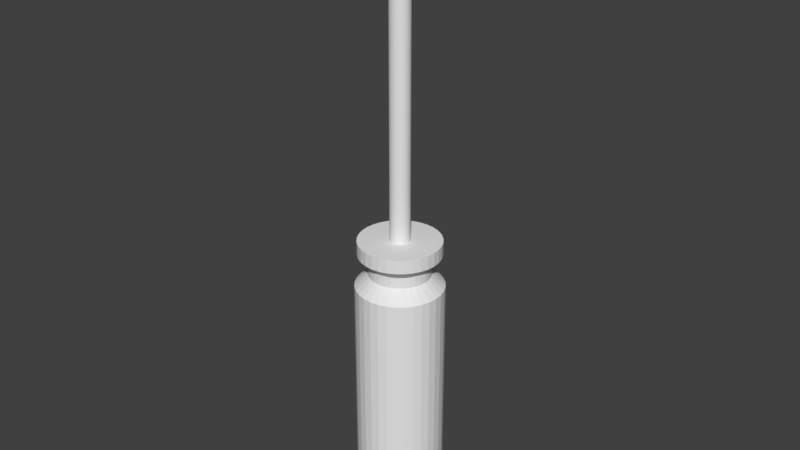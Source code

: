 # Source: screwdriver.blend  (saved by Blender 2.79.0; exported with 4.5.12 LTS)
import bpy
from mathutils import Matrix  # noqa: F401  (used for matrix-valued properties, if any)

bpy.ops.wm.read_factory_settings(use_empty=True)
scene = bpy.context.scene
scene.name = 'Scene'

# ---- collections
col_collection_1 = bpy.data.collections.new('Collection 1'); scene.collection.children.link(col_collection_1)

# ---- world
world_world = bpy.data.worlds.new('World'); scene.world = world_world
world_world.color = (0.05088, 0.05088, 0.05088)
world_world.use_sun_shadow = False
world_world.sun_shadow_jitter_overblur = 0.0
world_world.cycles.sampling_method = 'MANUAL'

# ---- meshes
me_circle = bpy.data.meshes.new('Circle')
me_circle.from_pydata([(0.0, 1.0, -0.0003836), (-0.1951, 0.9808, -0.0004952), (-0.3827, 0.9239, -0.0004429), (-0.5556, 0.8315, -0.0003836), (-0.7071, 0.7071, -0.0004429), (-0.8315, 0.5556, -0.0003132), (-0.9239, 0.3827, -0.0003132), (-0.9808, 0.1951, -0.0002214), (-1.0, 7.55e-08, 0.0), (-0.9808, -0.1951, 0.0), (-0.9239, -0.3827, 0.0), (-0.8315, -0.5556, 0.0), (-0.7071, -0.7071, 0.0), (-0.5556, -0.8315, 0.0), (-0.3827, -0.9239, 0.0), (-0.1951, -0.9808, 0.0), (3.258e-07, -1.0, 0.0), (0.1951, -0.9808, 0.0), (0.3827, -0.9239, 0.0), (0.5556, -0.8315, 0.0), (0.7071, -0.7071, 0.0), (0.8315, -0.5556, 0.0), (0.9239, -0.3827, 0.0), (0.9808, -0.1951, 0.0), (1.0, 9.656e-07, 0.0), (0.9808, 0.1951, 0.0), (0.9239, 0.3827, 0.0), (0.8315, 0.5556, 0.0), (0.7071, 0.7071, 0.0), (0.5556, 0.8315, -0.0003132), (0.3827, 0.9239, -0.0003132), (0.1951, 0.9808, -0.0003836), (0.0, 1.0, 5.043), (-0.1951, 0.9808, 5.043), (-0.3827, 0.9239, 5.043), (-0.5556, 0.8315, 5.043), (-0.7071, 0.7071, 5.043), (-0.8315, 0.5556, 5.043), (-0.9239, 0.3827, 5.043), (-0.9808, 0.1951, 5.043), (-1.0, 7.55e-08, 5.043), (-0.9808, -0.1951, 5.043), (-0.9239, -0.3827, 5.043), (-0.8315, -0.5556, 5.043), (-0.7071, -0.7071, 5.043), (-0.5556, -0.8315, 5.043), (-0.3827, -0.9239, 5.043), (-0.1951, -0.9808, 5.043), (3.258e-07, -1.0, 5.043), (0.1951, -0.9808, 5.043), (0.3827, -0.9239, 5.043), (0.5556, -0.8315, 5.043), (0.7071, -0.7071, 5.043), (0.8315, -0.5556, 5.043), (0.9239, -0.3827, 5.043), (0.9808, -0.1951, 5.043), (1.0, 9.656e-07, 5.043), (0.9808, 0.1951, 5.043), (0.9239, 0.3827, 5.043), (0.8315, 0.5556, 5.043), (0.7071, 0.7071, 5.043), (0.5556, 0.8315, 5.043), (0.3827, 0.9239, 5.043), (0.1951, 0.9808, 5.043), (-3.584e-08, 0.6982, 5.327), (-0.1362, 0.6848, 5.327), (-0.2672, 0.645, 5.327), (-0.3879, 0.5805, 5.327), (-0.4937, 0.4937, 5.327), (-0.5805, 0.3879, 5.327), (-0.645, 0.2672, 5.327), (-0.6848, 0.1362, 5.327), (-0.6982, 1.387e-07, 5.327), (-0.6848, -0.1362, 5.327), (-0.645, -0.2672, 5.327), (-0.5805, -0.3879, 5.327), (-0.4937, -0.4937, 5.327), (-0.3879, -0.5805, 5.327), (-0.2672, -0.645, 5.327), (-0.1362, -0.6848, 5.327), (1.917e-07, -0.6982, 5.327), (0.1362, -0.6848, 5.327), (0.2672, -0.645, 5.327), (0.3879, -0.5805, 5.327), (0.4937, -0.4937, 5.327), (0.5805, -0.3879, 5.327), (0.645, -0.2672, 5.327), (0.6848, -0.1362, 5.327), (0.6982, 7.602e-07, 5.327), (0.6848, 0.1362, 5.327), (0.645, 0.2672, 5.327), (0.5805, 0.3879, 5.327), (0.4937, 0.4937, 5.327), (0.3879, 0.5805, 5.327), (0.2672, 0.645, 5.327), (0.1362, 0.6848, 5.327), (-3.584e-08, 0.6982, 5.585), (-0.1362, 0.6848, 5.585), (-0.2672, 0.645, 5.585), (-0.3879, 0.5805, 5.585), (-0.4937, 0.4937, 5.585), (-0.5805, 0.3879, 5.585), (-0.645, 0.2672, 5.585), (-0.6848, 0.1362, 5.585), (-0.6982, 1.387e-07, 5.585), (-0.6848, -0.1362, 5.585), (-0.645, -0.2672, 5.585), (-0.5805, -0.3879, 5.585), (-0.4937, -0.4937, 5.585), (-0.3879, -0.5805, 5.585), (-0.2672, -0.645, 5.585), (-0.1362, -0.6848, 5.585), (1.917e-07, -0.6982, 5.585), (0.1362, -0.6848, 5.585), (0.2672, -0.645, 5.585), (0.3879, -0.5805, 5.585), (0.4937, -0.4937, 5.585), (0.5805, -0.3879, 5.585), (0.645, -0.2672, 5.585), (0.6848, -0.1362, 5.585), (0.6982, 7.602e-07, 5.585), (0.6848, 0.1362, 5.585), (0.645, 0.2672, 5.585), (0.5805, 0.3879, 5.585), (0.4937, 0.4937, 5.585), (0.3879, 0.5805, 5.585), (0.2672, 0.645, 5.585), (0.1362, 0.6848, 5.585), (-1.056e-08, 0.9351, 5.811), (-0.1824, 0.9171, 5.811), (-0.3578, 0.8639, 5.811), (-0.5195, 0.7775, 5.811), (-0.6612, 0.6612, 5.811), (-0.7775, 0.5195, 5.811), (-0.8639, 0.3578, 5.811), (-0.9171, 0.1824, 5.811), (-0.9351, 8.025e-08, 5.811), (-0.9171, -0.1824, 5.811), (-0.8639, -0.3578, 5.811), (-0.7775, -0.5195, 5.811), (-0.6612, -0.6612, 5.811), (-0.5195, -0.7775, 5.811), (-0.3578, -0.8639, 5.811), (-0.1824, -0.9171, 5.811), (2.941e-07, -0.9351, 5.811), (0.1824, -0.9171, 5.811), (0.3578, -0.8639, 5.811), (0.5195, -0.7775, 5.811), (0.6612, -0.6612, 5.811), (0.7775, -0.5195, 5.811), (0.8639, -0.3578, 5.811), (0.9171, -0.1824, 5.811), (0.9351, 9.125e-07, 5.811), (0.9171, 0.1824, 5.811), (0.8639, 0.3578, 5.811), (0.7775, 0.5195, 5.811), (0.6612, 0.6612, 5.811), (0.5195, 0.7775, 5.811), (0.3578, 0.8639, 5.811), (0.1824, 0.9171, 5.811), (-1.056e-08, 0.9351, 6.131), (-0.1824, 0.9171, 6.131), (-0.3578, 0.8639, 6.131), (-0.5195, 0.7775, 6.131), (-0.6612, 0.6612, 6.131), (-0.7775, 0.5195, 6.131), (-0.8639, 0.3578, 6.131), (-0.9171, 0.1824, 6.131), (-0.9351, 8.025e-08, 6.131), (-0.9171, -0.1824, 6.131), (-0.8639, -0.3578, 6.131), (-0.7775, -0.5195, 6.131), (-0.6612, -0.6612, 6.131), (-0.5195, -0.7775, 6.131), (-0.3578, -0.8639, 6.131), (-0.1824, -0.9171, 6.131), (2.941e-07, -0.9351, 6.131), (0.1824, -0.9171, 6.131), (0.3578, -0.8639, 6.131), (0.5195, -0.7775, 6.131), (0.6612, -0.6612, 6.131), (0.7775, -0.5195, 6.131), (0.8639, -0.3578, 6.131), (0.9171, -0.1824, 6.131), (0.9351, 9.125e-07, 6.131), (0.9171, 0.1824, 6.131), (0.8639, 0.3578, 6.131), (0.7775, 0.5195, 6.131), (0.6612, 0.6612, 6.131), (0.5195, 0.7775, 6.131), (0.3578, 0.8639, 6.131), (0.1824, 0.9171, 6.131), (-8.99e-08, 0.2263, 6.139), (-0.04416, 0.222, 6.139), (-0.08662, 0.2091, 6.139), (-0.1257, 0.1882, 6.139), (-0.16, 0.16, 6.139), (-0.1882, 0.1257, 6.139), (-0.2091, 0.08662, 6.139), (-0.222, 0.04416, 6.139), (-0.2263, 2.249e-07, 6.139), (-0.222, -0.04416, 6.139), (-0.2091, -0.08662, 6.139), (-0.1882, -0.1257, 6.139), (-0.16, -0.16, 6.139), (-0.1257, -0.1882, 6.139), (-0.08662, -0.2091, 6.139), (-0.04416, -0.222, 6.139), (-1.615e-08, -0.2263, 6.139), (0.04416, -0.222, 6.139), (0.08662, -0.2091, 6.139), (0.1257, -0.1882, 6.139), (0.16, -0.16, 6.139), (0.1882, -0.1257, 6.139), (0.2091, -0.08662, 6.139), (0.222, -0.04416, 6.139), (0.2263, 4.264e-07, 6.139), (0.222, 0.04416, 6.139), (0.2091, 0.08662, 6.139), (0.1882, 0.1257, 6.139), (0.16, 0.16, 6.139), (0.1257, 0.1882, 6.139), (0.08662, 0.2091, 6.139), (0.04416, 0.222, 6.139), (-2.265e-07, 0.2298, 12.0), (-0.1244, 0.1862, 12.0), (-0.1584, 0.1584, 12.0), (-0.1862, 0.1244, 12.0), (-0.2298, 2.206e-07, 12.0), (-0.1862, -0.1244, 12.0), (-0.1584, -0.1584, 12.0), (-0.1244, -0.1862, 12.0), (-1.025e-08, -0.2298, 12.0), (0.1244, -0.1862, 12.0), (0.1584, -0.1584, 12.0), (0.1862, -0.1244, 12.0), (0.2298, 4.282e-07, 12.0), (0.1862, 0.1244, 12.0), (0.1584, 0.1584, 12.0), (0.1244, 0.1862, 12.0), (-0.1386, 0.3346, 12.42), (-0.2012, 0.3011, 12.42), (-0.2561, 0.2561, 12.42), (-0.3011, 0.2012, 12.42), (-0.3346, 0.1386, 12.42), (-0.3346, -0.1386, 12.42), (-0.3011, -0.2012, 12.42), (-0.2561, -0.2561, 12.42), (-0.2012, -0.3011, 12.42), (-0.1386, -0.3346, 12.42), (0.1386, -0.3346, 12.42), (0.2012, -0.3011, 12.42), (0.2561, -0.2561, 12.42), (0.3011, -0.2012, 12.42), (0.3346, -0.1386, 12.42), (0.3346, 0.1386, 12.42), (0.3011, 0.2012, 12.42), (0.2561, 0.2561, 12.42), (0.2012, 0.3011, 12.42), (0.1386, 0.3346, 12.42), (-1.048e-07, 2.639e-07, 13.62), (-9.799e-08, 2.706e-07, 12.42), (0.1257, 0.1882, 11.85), (0.08662, 0.2091, 11.85), (-0.08662, -0.2091, 11.85), (-0.04416, -0.222, 11.85), (-0.1882, 0.1257, 11.85), (-0.2091, 0.08662, 11.85), (0.222, -0.04416, 11.85), (0.2263, 4.264e-07, 11.85), (-0.2263, 2.249e-07, 11.85), (-0.222, -0.04416, 11.85), (-0.2091, -0.08662, 11.85), (0.1882, 0.1257, 11.85), (0.16, 0.16, 11.85), (0.08662, -0.2091, 11.85), (0.1257, -0.1882, 11.85), (-0.1257, 0.1882, 11.85), (-0.16, 0.16, 11.85), (-0.16, -0.16, 11.85), (-0.1257, -0.1882, 11.85), (0.04416, 0.222, 11.85), (-8.99e-08, 0.2263, 11.85), (0.2091, -0.08662, 11.85), (-1.615e-08, -0.2263, 11.85), (0.04416, -0.222, 11.85), (-0.222, 0.04416, 11.85), (0.2091, 0.08662, 11.85), (0.16, -0.16, 11.85), (0.1882, -0.1257, 11.85), (-0.1882, -0.1257, 11.85), (-0.08662, 0.2091, 11.85), (0.222, 0.04416, 11.85), (-0.04416, 0.222, 11.85), (-9.761e-09, 0.9212, -0.2495), (-0.1797, 0.9035, -0.2495), (-0.3525, 0.8511, -0.2495), (-0.5118, 0.766, -0.2495), (-0.6514, 0.6514, -0.2495), (-0.766, 0.5118, -0.2495), (-0.8511, 0.3525, -0.2495), (-0.9035, 0.1797, -0.2495), (-0.9212, 9.194e-08, -0.2495), (-0.9035, -0.1797, -0.2495), (-0.8511, -0.3525, -0.2495), (-0.766, -0.5118, -0.2495), (-0.6514, -0.6514, -0.2495), (-0.5118, -0.766, -0.2495), (-0.3525, -0.8511, -0.2495), (-0.1797, -0.9035, -0.2495), (2.904e-07, -0.9212, -0.2495), (0.1797, -0.9035, -0.2495), (0.3525, -0.8511, -0.2495), (0.5118, -0.766, -0.2495), (0.6514, -0.6514, -0.2495), (0.766, -0.5118, -0.2495), (0.8511, -0.3525, -0.2495), (0.9035, -0.1797, -0.2495), (0.9212, 9.119e-07, -0.2495), (0.9035, 0.1797, -0.2495), (0.8511, 0.3525, -0.2495), (0.766, 0.5118, -0.2495), (0.6514, 0.6514, -0.2495), (0.5118, 0.766, -0.2495), (0.3525, 0.8511, -0.2495), (0.1797, 0.9035, -0.2495), (-1.782e-08, 0.8252, -0.3623), (-0.161, 0.8093, -0.3623), (-0.3158, 0.7623, -0.3623), (-0.4584, 0.6861, -0.3623), (-0.5835, 0.5835, -0.3623), (-0.6861, 0.4584, -0.3623), (-0.7623, 0.3158, -0.3623), (-0.8093, 0.161, -0.3623), (-0.8252, 1.163e-07, -0.3623), (-0.8093, -0.161, -0.3623), (-0.7623, -0.3158, -0.3623), (-0.6861, -0.4584, -0.3623), (-0.5835, -0.5835, -0.3623), (-0.4584, -0.6861, -0.3623), (-0.3158, -0.7623, -0.3623), (-0.161, -0.8093, -0.3623), (2.51e-07, -0.8252, -0.3623), (0.161, -0.8093, -0.3623), (0.3158, -0.7623, -0.3623), (0.4584, -0.6861, -0.3623), (0.5835, -0.5835, -0.3623), (0.6861, -0.4584, -0.3623), (0.7623, -0.3158, -0.3623), (0.8093, -0.161, -0.3623), (0.8252, 8.508e-07, -0.3623), (0.8093, 0.161, -0.3623), (0.7623, 0.3158, -0.3623), (0.6861, 0.4584, -0.3623), (0.5835, 0.5835, -0.3623), (0.4584, 0.6861, -0.3623), (0.3158, 0.7623, -0.3623), (0.161, 0.8093, -0.3623), (-2.488e-08, 0.7035, -0.4558), (-0.1372, 0.6899, -0.4558), (-0.2692, 0.6499, -0.4558), (-0.3908, 0.5849, -0.4558), (-0.4974, 0.4974, -0.4558), (-0.5849, 0.3908, -0.4558), (-0.6499, 0.2692, -0.4558), (-0.6899, 0.1372, -0.4558), (-0.7035, 1.423e-07, -0.4558), (-0.6899, -0.1372, -0.4558), (-0.6499, -0.2692, -0.4558), (-0.5849, -0.3908, -0.4558), (-0.4974, -0.4974, -0.4558), (-0.3908, -0.5849, -0.4558), (-0.2692, -0.6499, -0.4558), (-0.1372, -0.6899, -0.4558), (2.043e-07, -0.7035, -0.4558), (0.1372, -0.6899, -0.4558), (0.2692, -0.6499, -0.4558), (0.3908, -0.5849, -0.4558), (0.4974, -0.4974, -0.4558), (0.5849, -0.3908, -0.4558), (0.6499, -0.2692, -0.4558), (0.6899, -0.1372, -0.4558), (0.7035, 7.685e-07, -0.4558), (0.6899, 0.1372, -0.4558), (0.6499, 0.2692, -0.4558), (0.5849, 0.3908, -0.4558), (0.4974, 0.4974, -0.4558), (0.3908, 0.5849, -0.4558), (0.2692, 0.6499, -0.4558), (0.1372, 0.6899, -0.4558), (-3.701e-08, 0.6063, -0.5101), (-0.1183, 0.5946, -0.5101), (-0.232, 0.5601, -0.5101), (-0.3368, 0.5041, -0.5101), (-0.4287, 0.4287, -0.5101), (-0.5041, 0.3368, -0.5101), (-0.5601, 0.232, -0.5101), (-0.5946, 0.1183, -0.5101), (-0.6063, 1.669e-07, -0.5101), (-0.5946, -0.1183, -0.5101), (-0.5601, -0.232, -0.5101), (-0.5041, -0.3368, -0.5101), (-0.4287, -0.4287, -0.5101), (-0.3368, -0.5041, -0.5101), (-0.232, -0.5601, -0.5101), (-0.1183, -0.5946, -0.5101), (1.605e-07, -0.6063, -0.5101), (0.1183, -0.5946, -0.5101), (0.232, -0.5601, -0.5101), (0.3368, -0.5041, -0.5101), (0.4287, -0.4287, -0.5101), (0.5041, -0.3368, -0.5101), (0.5601, -0.232, -0.5101), (0.5946, -0.1183, -0.5101), (0.6063, 7.065e-07, -0.5101), (0.5946, 0.1183, -0.5101), (0.5601, 0.232, -0.5101), (0.5041, 0.3368, -0.5101), (0.4287, 0.4287, -0.5101), (0.3368, 0.5041, -0.5101), (0.232, 0.5601, -0.5101), (0.1183, 0.5946, -0.5101), (-4.664e-08, 0.5145, -0.55), (-0.1004, 0.5046, -0.55), (-0.1969, 0.4753, -0.55), (-0.2858, 0.4277, -0.55), (-0.3638, 0.3638, -0.55), (-0.4277, 0.2858, -0.55), (-0.4753, 0.1969, -0.55), (-0.5046, 0.1004, -0.55), (-0.5145, 1.927e-07, -0.55), (-0.5046, -0.1004, -0.55), (-0.4753, -0.1969, -0.55), (-0.4277, -0.2858, -0.55), (-0.3638, -0.3638, -0.55), (-0.2858, -0.4277, -0.55), (-0.1969, -0.4753, -0.55), (-0.1004, -0.5046, -0.55), (1.21e-07, -0.5145, -0.55), (0.1004, -0.5046, -0.55), (0.1969, -0.4753, -0.55), (0.2858, -0.4277, -0.55), (0.3638, -0.3638, -0.55), (0.4277, -0.2858, -0.55), (0.4753, -0.1969, -0.55), (0.5046, -0.1004, -0.55), (0.5145, 6.506e-07, -0.55), (0.5046, 0.1004, -0.55), (0.4753, 0.1969, -0.55), (0.4277, 0.2858, -0.55), (0.3638, 0.3638, -0.55), (0.2858, 0.4278, -0.55), (0.1969, 0.4753, -0.55), (0.1004, 0.5046, -0.55), (-5.894e-08, 0.4289, -0.5794), (-0.08367, 0.4207, -0.5794), (-0.1641, 0.3962, -0.5794), (-0.2383, 0.3566, -0.5794), (-0.3033, 0.3033, -0.5794), (-0.3566, 0.2383, -0.5794), (-0.3962, 0.1641, -0.5794), (-0.4207, 0.08367, -0.5794), (-0.4289, 2.124e-07, -0.5794), (-0.4207, -0.08367, -0.5794), (-0.3962, -0.1641, -0.5794), (-0.3566, -0.2383, -0.5794), (-0.3033, -0.3033, -0.5794), (-0.2383, -0.3566, -0.5794), (-0.1641, -0.3962, -0.5794), (-0.08367, -0.4207, -0.5794), (8.081e-08, -0.4289, -0.5794), (0.08367, -0.4207, -0.5794), (0.1641, -0.3962, -0.5794), (0.2383, -0.3566, -0.5794), (0.3033, -0.3033, -0.5794), (0.3566, -0.2383, -0.5794), (0.3962, -0.1641, -0.5794), (0.4207, -0.08367, -0.5794), (0.4289, 5.941e-07, -0.5794), (0.4207, 0.08367, -0.5794), (0.3962, 0.1641, -0.5794), (0.3566, 0.2383, -0.5794), (0.3033, 0.3033, -0.5794), (0.2383, 0.3566, -0.5794), (0.1641, 0.3962, -0.5794), (0.08367, 0.4207, -0.5794), (-5.983e-08, 0.3652, -0.5971), (-0.07125, 0.3582, -0.5971), (-0.1398, 0.3374, -0.5971), (-0.2029, 0.3036, -0.5971), (-0.2582, 0.2582, -0.5971), (-0.3036, 0.2029, -0.5971), (-0.3374, 0.1398, -0.5971), (-0.3582, 0.07125, -0.5971), (-0.3652, 2.273e-07, -0.5971), (-0.3582, -0.07124, -0.5971), (-0.3374, -0.1398, -0.5971), (-0.3036, -0.2029, -0.5971), (-0.2582, -0.2582, -0.5971), (-0.2029, -0.3036, -0.5971), (-0.1398, -0.3374, -0.5971), (-0.07124, -0.3582, -0.5971), (5.916e-08, -0.3652, -0.5971), (0.07125, -0.3582, -0.5971), (0.1398, -0.3374, -0.5971), (0.2029, -0.3036, -0.5971), (0.2582, -0.2582, -0.5971), (0.3036, -0.2029, -0.5971), (0.3374, -0.1398, -0.5971), (0.3582, -0.07124, -0.5971), (0.3652, 5.524e-07, -0.5971), (0.3582, 0.07125, -0.5971), (0.3374, 0.1398, -0.5971), (0.3036, 0.2029, -0.5971), (0.2582, 0.2582, -0.5971), (0.2029, 0.3036, -0.5971), (0.1398, 0.3374, -0.5971), (0.07124, 0.3582, -0.5971), (-6.227e-08, 0.3149, -0.6087), (-0.06143, 0.3088, -0.6087), (-0.1205, 0.2909, -0.6087), (-0.1749, 0.2618, -0.6087), (-0.2227, 0.2227, -0.6087), (-0.2618, 0.1749, -0.6087), (-0.2909, 0.1205, -0.6087), (-0.3088, 0.06143, -0.6087), (-0.3149, 2.401e-07, -0.6087), (-0.3088, -0.06143, -0.6087), (-0.2909, -0.1205, -0.6087), (-0.2618, -0.1749, -0.6087), (-0.2227, -0.2227, -0.6087), (-0.1749, -0.2618, -0.6087), (-0.1205, -0.2909, -0.6087), (-0.06143, -0.3088, -0.6087), (4.033e-08, -0.3149, -0.6087), (0.06143, -0.3088, -0.6087), (0.1205, -0.2909, -0.6087), (0.1749, -0.2618, -0.6087), (0.2227, -0.2227, -0.6087), (0.2618, -0.1749, -0.6087), (0.2909, -0.1205, -0.6087), (0.3088, -0.06143, -0.6087), (0.3149, 5.204e-07, -0.6087), (0.3088, 0.06143, -0.6087), (0.2909, 0.1205, -0.6087), (0.2618, 0.1749, -0.6087), (0.2227, 0.2227, -0.6087), (0.1749, 0.2618, -0.6087), (0.1205, 0.2909, -0.6087), (0.06143, 0.3088, -0.6087), (-6.524e-08, 0.2722, -0.6172), (-0.0531, 0.267, -0.6172), (-0.1042, 0.2515, -0.6172), (-0.1512, 0.2263, -0.6172), (-0.1925, 0.1925, -0.6172), (-0.2263, 0.1512, -0.6172), (-0.2515, 0.1042, -0.6172), (-0.267, 0.0531, -0.6172), (-0.2722, 2.51e-07, -0.6172), (-0.267, -0.0531, -0.6172), (-0.2515, -0.1042, -0.6172), (-0.2263, -0.1512, -0.6172), (-0.1925, -0.1925, -0.6172), (-0.1512, -0.2263, -0.6172), (-0.1042, -0.2515, -0.6172), (-0.0531, -0.267, -0.6172), (2.345e-08, -0.2722, -0.6172), (0.0531, -0.267, -0.6172), (0.1042, -0.2515, -0.6172), (0.1512, -0.2263, -0.6172), (0.1925, -0.1925, -0.6172), (0.2263, -0.1512, -0.6172), (0.2515, -0.1042, -0.6172), (0.267, -0.0531, -0.6172), (0.2722, 4.933e-07, -0.6172), (0.267, 0.0531, -0.6172), (0.2515, 0.1042, -0.6172), (0.2263, 0.1512, -0.6172), (0.1925, 0.1925, -0.6172), (0.1512, 0.2263, -0.6172), (0.1042, 0.2515, -0.6172), (0.0531, 0.267, -0.6172), (-6.911e-08, 0.2308, -0.6241), (-0.04502, 0.2263, -0.6241), (-0.08831, 0.2132, -0.6241), (-0.1282, 0.1919, -0.6241), (-0.1632, 0.1632, -0.6241), (-0.1919, 0.1282, -0.6241), (-0.2132, 0.08831, -0.6241), (-0.2263, 0.04502, -0.6241), (-0.2308, 2.602e-07, -0.6241), (-0.2263, -0.04502, -0.6241), (-0.2132, -0.08831, -0.6241), (-0.1919, -0.1282, -0.6241), (-0.1632, -0.1632, -0.6241), (-0.1282, -0.1919, -0.6241), (-0.08831, -0.2132, -0.6241), (-0.04502, -0.2263, -0.6241), (6.082e-09, -0.2308, -0.6241), (0.04502, -0.2263, -0.6241), (0.08831, -0.2132, -0.6241), (0.1282, -0.1919, -0.6241), (0.1632, -0.1632, -0.6241), (0.1919, -0.1282, -0.6241), (0.2132, -0.08831, -0.6241), (0.2263, -0.04502, -0.6241), (0.2308, 4.656e-07, -0.6241), (0.2263, 0.04502, -0.6241), (0.2132, 0.08831, -0.6241), (0.1919, 0.1282, -0.6241), (0.1632, 0.1632, -0.6241), (0.1282, 0.1919, -0.6241), (0.08831, 0.2132, -0.6241), (0.04502, 0.2263, -0.6241), (-7.116e-08, 0.2036, -0.6279), (-0.03972, 0.1997, -0.6279), (-0.0779, 0.1881, -0.6279), (-0.1131, 0.1693, -0.6279), (-0.1439, 0.1439, -0.6279), (-0.1693, 0.1131, -0.6279), (-0.1881, 0.0779, -0.6279), (-0.1997, 0.03972, -0.6279), (-0.2036, 2.674e-07, -0.6279), (-0.1997, -0.03972, -0.6279), (-0.1881, -0.0779, -0.6279), (-0.1693, -0.1131, -0.6279), (-0.1439, -0.1439, -0.6279), (-0.1131, -0.1693, -0.6279), (-0.0779, -0.1881, -0.6279), (-0.03972, -0.1997, -0.6279), (-4.829e-09, -0.2036, -0.6279), (0.03972, -0.1997, -0.6279), (0.0779, -0.1881, -0.6279), (0.1131, -0.1693, -0.6279), (0.1439, -0.1439, -0.6279), (0.1693, -0.1131, -0.6279), (0.1881, -0.0779, -0.6279), (0.1997, -0.03971, -0.6279), (0.2036, 4.486e-07, -0.6279), (0.1997, 0.03972, -0.6279), (0.1881, 0.0779, -0.6279), (0.1693, 0.1131, -0.6279), (0.1439, 0.1439, -0.6279), (0.1131, 0.1693, -0.6279), (0.0779, 0.1881, -0.6279), (0.03971, 0.1997, -0.6279), (-7.318e-08, 0.1675, -0.6323), (-0.03267, 0.1643, -0.6323), (-0.06409, 0.1547, -0.6323), (-0.09305, 0.1393, -0.6323), (-0.1184, 0.1184, -0.6323), (-0.1393, 0.09305, -0.6323), (-0.1547, 0.06409, -0.6323), (-0.1643, 0.03267, -0.6323), (-0.1675, 2.756e-07, -0.6323), (-0.1643, -0.03267, -0.6323), (-0.1547, -0.06409, -0.6323), (-0.1393, -0.09305, -0.6323), (-0.1184, -0.1184, -0.6323), (-0.09305, -0.1393, -0.6323), (-0.06409, -0.1547, -0.6323), (-0.03267, -0.1643, -0.6323), (-1.861e-08, -0.1675, -0.6323), (0.03267, -0.1643, -0.6323), (0.06409, -0.1547, -0.6323), (0.09305, -0.1393, -0.6323), (0.1184, -0.1184, -0.6323), (0.1393, -0.09305, -0.6323), (0.1547, -0.06409, -0.6323), (0.1643, -0.03267, -0.6323), (0.1675, 4.247e-07, -0.6323), (0.1643, 0.03267, -0.6323), (0.1547, 0.06409, -0.6323), (0.1393, 0.09305, -0.6323), (0.1184, 0.1184, -0.6323), (0.09305, 0.1393, -0.6323), (0.06409, 0.1547, -0.6323), (0.03267, 0.1643, -0.6323), (-7.546e-08, 0.1358, -0.6354), (-0.02648, 0.1331, -0.6354), (-0.05195, 0.1254, -0.6354), (-0.07542, 0.1129, -0.6354), (-0.09599, 0.09599, -0.6354), (-0.1129, 0.07542, -0.6354), (-0.1254, 0.05195, -0.6354), (-0.1331, 0.02648, -0.6354), (-0.1358, 2.833e-07, -0.6354), (-0.1331, -0.02648, -0.6354), (-0.1254, -0.05195, -0.6354), (-0.1129, -0.07542, -0.6354), (-0.09599, -0.09599, -0.6354), (-0.07542, -0.1129, -0.6354), (-0.05195, -0.1254, -0.6354), (-0.02648, -0.1331, -0.6354), (-3.123e-08, -0.1358, -0.6354), (0.02648, -0.1331, -0.6354), (0.05195, -0.1254, -0.6354), (0.07542, -0.1129, -0.6354), (0.09599, -0.09599, -0.6354), (0.1129, -0.07542, -0.6354), (0.1254, -0.05195, -0.6354), (0.1331, -0.02648, -0.6354), (0.1358, 4.042e-07, -0.6354), (0.1331, 0.02648, -0.6354), (0.1254, 0.05195, -0.6354), (0.1129, 0.07542, -0.6354), (0.09599, 0.09599, -0.6354), (0.07542, 0.1129, -0.6354), (0.05195, 0.1254, -0.6354), (0.02648, 0.1331, -0.6354), (-7.584e-08, 0.1049, -0.6378), (-0.02046, 0.1029, -0.6378), (-0.04013, 0.09688, -0.6378), (-0.05826, 0.08719, -0.6378), (-0.07415, 0.07415, -0.6378), (-0.08719, 0.05826, -0.6378), (-0.09688, 0.04013, -0.6378), (-0.1029, 0.02046, -0.6378), (-0.1049, 2.913e-07, -0.6378), (-0.1029, -0.02046, -0.6378), (-0.09688, -0.04013, -0.6378), (-0.08719, -0.05826, -0.6378), (-0.07415, -0.07415, -0.6378), (-0.05826, -0.08719, -0.6378), (-0.04013, -0.09688, -0.6378), (-0.02046, -0.1029, -0.6378), (-4.167e-08, -0.1049, -0.6378), (0.02046, -0.1029, -0.6378), (0.04013, -0.09688, -0.6378), (0.05826, -0.08719, -0.6378), (0.07415, -0.07415, -0.6378), (0.08719, -0.05826, -0.6378), (0.09688, -0.04013, -0.6378), (0.1029, -0.02046, -0.6378), (0.1049, 3.847e-07, -0.6378), (0.1029, 0.02046, -0.6378), (0.09688, 0.04013, -0.6378), (0.08719, 0.05826, -0.6378), (0.07415, 0.07415, -0.6378), (0.05826, 0.08719, -0.6378), (0.04013, 0.09688, -0.6378), (0.02046, 0.1029, -0.6378), (-7.83e-08, 0.07584, -0.6395), (-0.0148, 0.07439, -0.6395), (-0.02902, 0.07007, -0.6395), (-0.04214, 0.06306, -0.6395), (-0.05363, 0.05363, -0.6395), (-0.06306, 0.04214, -0.6395), (-0.07007, 0.02902, -0.6395), (-0.07439, 0.0148, -0.6395), (-0.07584, 2.992e-07, -0.6395), (-0.07439, -0.0148, -0.6395), (-0.07007, -0.02902, -0.6395), (-0.06306, -0.04214, -0.6395), (-0.05363, -0.05363, -0.6395), (-0.04214, -0.06306, -0.6395), (-0.02902, -0.07007, -0.6395), (-0.0148, -0.07439, -0.6395), (-5.359e-08, -0.07584, -0.6395), (0.0148, -0.07439, -0.6395), (0.02902, -0.07007, -0.6395), (0.04214, -0.06306, -0.6395), (0.05363, -0.05363, -0.6395), (0.06306, -0.04214, -0.6395), (0.07007, -0.02902, -0.6395), (0.07439, -0.0148, -0.6395), (0.07584, 3.667e-07, -0.6395), (0.07439, 0.0148, -0.6395), (0.07007, 0.02902, -0.6395), (0.06306, 0.04214, -0.6395), (0.05363, 0.05363, -0.6395), (0.04214, 0.06306, -0.6395), (0.02902, 0.07007, -0.6395), (0.0148, 0.07439, -0.6395), (-8.036e-08, 0.05238, -0.6405), (-0.01022, 0.05137, -0.6405), (-0.02005, 0.04839, -0.6405), (-0.0291, 0.04355, -0.6405), (-0.03704, 0.03704, -0.6405), (-0.04355, 0.0291, -0.6405), (-0.04839, 0.02005, -0.6405), (-0.05137, 0.01022, -0.6405), (-0.05238, 3.051e-07, -0.6405), (-0.05137, -0.01022, -0.6405), (-0.04839, -0.02004, -0.6405), (-0.04355, -0.0291, -0.6405), (-0.03704, -0.03704, -0.6405), (-0.0291, -0.04355, -0.6405), (-0.02005, -0.04839, -0.6405), (-0.01022, -0.05137, -0.6405), (-6.329e-08, -0.05238, -0.6405), (0.01022, -0.05137, -0.6405), (0.02005, -0.04839, -0.6405), (0.0291, -0.04355, -0.6405), (0.03704, -0.03704, -0.6405), (0.04355, -0.0291, -0.6405), (0.04839, -0.02004, -0.6405), (0.05137, -0.01022, -0.6405), (0.05238, 3.517e-07, -0.6405), (0.05137, 0.01022, -0.6405), (0.04839, 0.02005, -0.6405), (0.04355, 0.0291, -0.6405), (0.03704, 0.03704, -0.6405), (0.0291, 0.04355, -0.6405), (0.02005, 0.04839, -0.6405), (0.01022, 0.05137, -0.6405), (-8.488e-08, 3.195e-07, -0.6414)], [], [(27, 59, 58, 26), (18, 50, 49, 17), (3, 35, 34, 2), (21, 53, 52, 20), (12, 44, 43, 11), (31, 63, 62, 30), (22, 54, 53, 21), (25, 57, 56, 24), (16, 48, 47, 15), (7, 39, 38, 6), (1, 33, 32, 0), (26, 58, 57, 25), (29, 61, 60, 28), (20, 52, 51, 19), (11, 43, 42, 10), (2, 34, 33, 1), (5, 37, 36, 4), (30, 62, 61, 29), (15, 47, 46, 14), (6, 38, 37, 5), (24, 56, 55, 23), (9, 41, 40, 8), (10, 42, 41, 9), (28, 60, 59, 27), (19, 51, 50, 18), (4, 36, 35, 3), (13, 45, 44, 12), (0, 32, 63, 31), (14, 46, 45, 13), (23, 55, 54, 22), (8, 40, 39, 7), (17, 49, 48, 16), (60, 92, 91, 59), (51, 83, 82, 50), (42, 74, 73, 41), (45, 77, 76, 44), (36, 68, 67, 35), (32, 64, 95, 63), (55, 87, 86, 54), (46, 78, 77, 45), (49, 81, 80, 48), (40, 72, 71, 39), (50, 82, 81, 49), (59, 91, 90, 58), (53, 85, 84, 52), (44, 76, 75, 43), (35, 67, 66, 34), (63, 95, 94, 62), (54, 86, 85, 53), (48, 80, 79, 47), (39, 71, 70, 38), (57, 89, 88, 56), (33, 65, 64, 32), (58, 90, 89, 57), (61, 93, 92, 60), (43, 75, 74, 42), (34, 66, 65, 33), (52, 84, 83, 51), (37, 69, 68, 36), (62, 94, 93, 61), (38, 70, 69, 37), (56, 88, 87, 55), (47, 79, 78, 46), (41, 73, 72, 40), (91, 123, 122, 90), (82, 114, 113, 81), (67, 99, 98, 66), (85, 117, 116, 84), (76, 108, 107, 75), (95, 127, 126, 94), (86, 118, 117, 85), (80, 112, 111, 79), (71, 103, 102, 70), (89, 121, 120, 88), (65, 97, 96, 64), (90, 122, 121, 89), (93, 125, 124, 92), (84, 116, 115, 83), (75, 107, 106, 74), (66, 98, 97, 65), (69, 101, 100, 68), (94, 126, 125, 93), (79, 111, 110, 78), (70, 102, 101, 69), (88, 120, 119, 87), (73, 105, 104, 72), (74, 106, 105, 73), (92, 124, 123, 91), (83, 115, 114, 82), (68, 100, 99, 67), (77, 109, 108, 76), (64, 96, 127, 95), (87, 119, 118, 86), (78, 110, 109, 77), (81, 113, 112, 80), (72, 104, 103, 71), (122, 154, 153, 121), (125, 157, 156, 124), (98, 130, 129, 97), (116, 148, 147, 115), (107, 139, 138, 106), (101, 133, 132, 100), (126, 158, 157, 125), (111, 143, 142, 110), (102, 134, 133, 101), (120, 152, 151, 119), (105, 137, 136, 104), (115, 147, 146, 114), (106, 138, 137, 105), (124, 156, 155, 123), (109, 141, 140, 108), (100, 132, 131, 99), (96, 128, 159, 127), (110, 142, 141, 109), (119, 151, 150, 118), (104, 136, 135, 103), (113, 145, 144, 112), (123, 155, 154, 122), (114, 146, 145, 113), (99, 131, 130, 98), (117, 149, 148, 116), (108, 140, 139, 107), (127, 159, 158, 126), (118, 150, 149, 117), (121, 153, 152, 120), (112, 144, 143, 111), (103, 135, 134, 102), (97, 129, 128, 96), (147, 179, 178, 146), (138, 170, 169, 137), (156, 188, 187, 155), (141, 173, 172, 140), (132, 164, 163, 131), (128, 160, 191, 159), (151, 183, 182, 150), (142, 174, 173, 141), (145, 177, 176, 144), (136, 168, 167, 135), (146, 178, 177, 145), (155, 187, 186, 154), (140, 172, 171, 139), (131, 163, 162, 130), (149, 181, 180, 148), (159, 191, 190, 158), (150, 182, 181, 149), (135, 167, 166, 134), (153, 185, 184, 152), (144, 176, 175, 143), (129, 161, 160, 128), (154, 186, 185, 153), (157, 189, 188, 156), (130, 162, 161, 129), (148, 180, 179, 147), (139, 171, 170, 138), (133, 165, 164, 132), (158, 190, 189, 157), (152, 184, 183, 151), (143, 175, 174, 142), (134, 166, 165, 133), (137, 169, 168, 136), (191, 223, 222, 190), (182, 214, 213, 181), (176, 208, 207, 175), (167, 199, 198, 166), (185, 217, 216, 184), (161, 193, 192, 160), (186, 218, 217, 185), (189, 221, 220, 188), (171, 203, 202, 170), (162, 194, 193, 161), (180, 212, 211, 179), (165, 197, 196, 164), (190, 222, 221, 189), (166, 198, 197, 165), (184, 216, 215, 183), (175, 207, 206, 174), (169, 201, 200, 168), (188, 220, 219, 187), (179, 211, 210, 178), (170, 202, 201, 169), (173, 205, 204, 172), (164, 196, 195, 163), (160, 192, 223, 191), (183, 215, 214, 182), (174, 206, 205, 173), (177, 209, 208, 176), (168, 200, 199, 167), (178, 210, 209, 177), (187, 219, 218, 186), (172, 204, 203, 171), (163, 195, 194, 162), (181, 213, 212, 180), (263, 224, 239, 262), (265, 232, 264), (267, 228, 227, 266), (269, 236, 268), (271, 228, 270), (272, 228, 271), (274, 238, 237, 273), (276, 233, 232, 275), (278, 226, 225, 277), (280, 231, 230, 279), (282, 224, 281), (268, 236, 283), (264, 232, 231, 280), (285, 232, 284), (270, 228, 286), (273, 237, 236, 287), (275, 232, 285), (289, 235, 234, 288), (279, 230, 229, 290), (277, 225, 224, 291), (281, 224, 263), (283, 236, 235, 289), (284, 232, 265), (286, 228, 267), (292, 236, 269), (293, 224, 282), (287, 236, 292), (262, 239, 238, 274), (288, 234, 233, 276), (290, 229, 228, 272), (291, 224, 293), (266, 227, 226, 278), (240, 261, 224), (232, 249, 248, 231), (244, 261, 260), (249, 261, 260), (237, 256, 255, 236), (250, 261, 232), (225, 241, 240, 224), (235, 253, 252, 234), (230, 247, 246, 229), (232, 261, 249), (236, 254, 253, 235), (254, 261, 260), (259, 261, 260), (239, 258, 257, 238), (228, 261, 244), (234, 252, 251, 233), (229, 246, 245, 228), (227, 243, 242, 226), (224, 259, 258, 239), (260, 261, 240), (228, 244, 243, 227), (233, 251, 250, 232), (236, 261, 254), (238, 257, 256, 237), (231, 248, 247, 230), (226, 242, 241, 225), (245, 261, 228), (254, 260, 253), (255, 261, 236), (224, 261, 259), (260, 261, 250), (258, 260, 257), (252, 260, 251), (246, 260, 245), (243, 260, 242), (259, 260, 258), (244, 260, 243), (251, 260, 250), (260, 261, 255), (257, 260, 256), (248, 260, 247), (242, 260, 241), (260, 261, 245), (249, 260, 248), (256, 260, 255), (247, 260, 246), (241, 260, 240), (253, 260, 252), (197, 266, 278, 196), (194, 291, 293, 193), (203, 290, 272, 202), (212, 288, 276, 211), (221, 262, 274, 220), (218, 287, 292, 217), (193, 293, 282, 192), (217, 292, 269, 216), (199, 286, 267, 198), (208, 284, 265, 207), (214, 283, 289, 213), (223, 281, 263, 222), (195, 277, 291, 194), (204, 279, 290, 203), (213, 289, 288, 212), (210, 275, 285, 209), (219, 273, 287, 218), (200, 270, 286, 199), (209, 285, 284, 208), (206, 264, 280, 205), (215, 268, 283, 214), (192, 282, 281, 223), (205, 280, 279, 204), (196, 278, 277, 195), (211, 276, 275, 210), (220, 274, 273, 219), (202, 272, 271, 201), (201, 271, 270, 200), (216, 269, 268, 215), (198, 267, 266, 197), (207, 265, 264, 206), (222, 263, 262, 221), (23, 317, 318, 24), (8, 302, 303, 9), (26, 320, 321, 27), (17, 311, 312, 18), (2, 296, 297, 3), (27, 321, 322, 28), (30, 324, 325, 31), (3, 297, 298, 4), (21, 315, 316, 22), (12, 306, 307, 13), (6, 300, 301, 7), (31, 325, 294, 0), (25, 319, 320, 26), (16, 310, 311, 17), (7, 301, 302, 8), (10, 304, 305, 11), (1, 295, 296, 2), (29, 323, 324, 30), (20, 314, 315, 21), (11, 305, 306, 12), (14, 308, 309, 15), (5, 299, 300, 6), (15, 309, 310, 16), (24, 318, 319, 25), (9, 303, 304, 10), (0, 294, 295, 1), (18, 312, 313, 19), (28, 322, 323, 29), (19, 313, 314, 20), (4, 298, 299, 5), (22, 316, 317, 23), (13, 307, 308, 14), (322, 354, 355, 323), (325, 357, 326, 294), (307, 339, 340, 308), (298, 330, 331, 299), (316, 348, 349, 317), (301, 333, 334, 302), (302, 334, 335, 303), (320, 352, 353, 321), (311, 343, 344, 312), (296, 328, 329, 297), (305, 337, 338, 306), (324, 356, 357, 325), (315, 347, 348, 316), (306, 338, 339, 307), (309, 341, 342, 310), (300, 332, 333, 301), (319, 351, 352, 320), (310, 342, 343, 311), (313, 345, 346, 314), (304, 336, 337, 305), (295, 327, 328, 296), (323, 355, 356, 324), (314, 346, 347, 315), (308, 340, 341, 309), (299, 331, 332, 300), (317, 349, 350, 318), (318, 350, 351, 319), (303, 335, 336, 304), (321, 353, 354, 322), (294, 326, 327, 295), (312, 344, 345, 313), (297, 329, 330, 298), (356, 388, 389, 357), (338, 370, 371, 339), (347, 379, 380, 348), (332, 364, 365, 333), (341, 373, 374, 342), (351, 383, 384, 352), (342, 374, 375, 343), (327, 359, 360, 328), (345, 377, 378, 346), (336, 368, 369, 337), (355, 387, 388, 356), (346, 378, 379, 347), (349, 381, 382, 350), (340, 372, 373, 341), (331, 363, 364, 332), (350, 382, 383, 351), (344, 376, 377, 345), (335, 367, 368, 336), (353, 385, 386, 354), (326, 358, 359, 327), (329, 361, 362, 330), (354, 386, 387, 355), (357, 389, 358, 326), (339, 371, 372, 340), (330, 362, 363, 331), (348, 380, 381, 349), (333, 365, 366, 334), (334, 366, 367, 335), (352, 384, 385, 353), (343, 375, 376, 344), (328, 360, 361, 329), (337, 369, 370, 338), (382, 414, 415, 383), (385, 417, 418, 386), (358, 390, 391, 359), (376, 408, 409, 377), (367, 399, 400, 368), (361, 393, 394, 362), (386, 418, 419, 387), (389, 421, 390, 358), (380, 412, 413, 381), (371, 403, 404, 372), (362, 394, 395, 363), (365, 397, 398, 366), (375, 407, 408, 376), (366, 398, 399, 367), (384, 416, 417, 385), (369, 401, 402, 370), (360, 392, 393, 361), (388, 420, 421, 389), (370, 402, 403, 371), (379, 411, 412, 380), (364, 396, 397, 365), (373, 405, 406, 374), (383, 415, 416, 384), (374, 406, 407, 375), (368, 400, 401, 369), (359, 391, 392, 360), (377, 409, 410, 378), (387, 419, 420, 388), (378, 410, 411, 379), (363, 395, 396, 364), (381, 413, 414, 382), (372, 404, 405, 373), (416, 448, 449, 417), (407, 439, 440, 408), (398, 430, 431, 399), (401, 433, 434, 402), (392, 424, 425, 393), (420, 452, 453, 421), (411, 443, 444, 412), (402, 434, 435, 403), (405, 437, 438, 406), (396, 428, 429, 397), (406, 438, 439, 407), (415, 447, 448, 416), (400, 432, 433, 401), (391, 423, 424, 392), (409, 441, 442, 410), (419, 451, 452, 420), (410, 442, 443, 411), (395, 427, 428, 396), (413, 445, 446, 414), (404, 436, 437, 405), (414, 446, 447, 415), (399, 431, 432, 400), (417, 449, 450, 418), (390, 422, 423, 391), (408, 440, 441, 409), (393, 425, 426, 394), (418, 450, 451, 419), (421, 453, 422, 390), (394, 426, 427, 395), (412, 444, 445, 413), (403, 435, 436, 404), (397, 429, 430, 398), (447, 479, 480, 448), (438, 470, 471, 439), (441, 473, 474, 442), (432, 464, 465, 433), (423, 455, 456, 424), (451, 483, 484, 452), (442, 474, 475, 443), (436, 468, 469, 437), (427, 459, 460, 428), (445, 477, 478, 446), (446, 478, 479, 447), (431, 463, 464, 432), (449, 481, 482, 450), (422, 454, 455, 423), (440, 472, 473, 441), (425, 457, 458, 426), (450, 482, 483, 451), (453, 485, 454, 422), (426, 458, 459, 427), (444, 476, 477, 445), (435, 467, 468, 436), (429, 461, 462, 430), (430, 462, 463, 431), (448, 480, 481, 449), (439, 471, 472, 440), (424, 456, 457, 425), (433, 465, 466, 434), (452, 484, 485, 453), (443, 475, 476, 444), (434, 466, 467, 435), (437, 469, 470, 438), (428, 460, 461, 429), (478, 510, 511, 479), (472, 504, 505, 473), (463, 495, 496, 464), (481, 513, 514, 482), (454, 486, 487, 455), (457, 489, 490, 458), (482, 514, 515, 483), (485, 517, 486, 454), (467, 499, 500, 468), (458, 490, 491, 459), (476, 508, 509, 477), (461, 493, 494, 462), (462, 494, 495, 463), (480, 512, 513, 481), (471, 503, 504, 472), (456, 488, 489, 457), (465, 497, 498, 466), (484, 516, 517, 485), (466, 498, 499, 467), (475, 507, 508, 476), (460, 492, 493, 461), (469, 501, 502, 470), (479, 511, 512, 480), (470, 502, 503, 471), (455, 487, 488, 456), (473, 505, 506, 474), (464, 496, 497, 465), (483, 515, 516, 484), (474, 506, 507, 475), (477, 509, 510, 478), (468, 500, 501, 469), (459, 491, 492, 460), (497, 529, 530, 498), (488, 520, 521, 489), (516, 548, 549, 517), (498, 530, 531, 499), (507, 539, 540, 508), (492, 524, 525, 493), (501, 533, 534, 502), (511, 543, 544, 512), (502, 534, 535, 503), (487, 519, 520, 488), (505, 537, 538, 506), (496, 528, 529, 497), (515, 547, 548, 516), (506, 538, 539, 507), (491, 523, 524, 492), (509, 541, 542, 510), (500, 532, 533, 501), (510, 542, 543, 511), (513, 545, 546, 514), (486, 518, 519, 487), (504, 536, 537, 505), (495, 527, 528, 496), (489, 521, 522, 490), (514, 546, 547, 515), (517, 549, 518, 486), (508, 540, 541, 509), (499, 531, 532, 500), (490, 522, 523, 491), (493, 525, 526, 494), (503, 535, 536, 504), (494, 526, 527, 495), (512, 544, 545, 513), (547, 579, 580, 548), (538, 570, 571, 539), (523, 555, 556, 524), (541, 573, 574, 542), (532, 564, 565, 533), (542, 574, 575, 543), (527, 559, 560, 528), (545, 577, 578, 546), (518, 550, 551, 519), (536, 568, 569, 537), (521, 553, 554, 522), (546, 578, 579, 547), (549, 581, 550, 518), (522, 554, 555, 523), (540, 572, 573, 541), (531, 563, 564, 532), (525, 557, 558, 526), (544, 576, 577, 545), (535, 567, 568, 536), (526, 558, 559, 527), (529, 561, 562, 530), (520, 552, 553, 521), (548, 580, 581, 549), (539, 571, 572, 540), (530, 562, 563, 531), (533, 565, 566, 534), (524, 556, 557, 525), (534, 566, 567, 535), (543, 575, 576, 544), (528, 560, 561, 529), (519, 551, 552, 520), (537, 569, 570, 538), (578, 610, 611, 579), (581, 613, 582, 550), (554, 586, 587, 555), (572, 604, 605, 573), (563, 595, 596, 564), (557, 589, 590, 558), (558, 590, 591, 559), (576, 608, 609, 577), (567, 599, 600, 568), (552, 584, 585, 553), (561, 593, 594, 562), (580, 612, 613, 581), (571, 603, 604, 572), (562, 594, 595, 563), (565, 597, 598, 566), (556, 588, 589, 557), (575, 607, 608, 576), (566, 598, 599, 567), (569, 601, 602, 570), (560, 592, 593, 561), (551, 583, 584, 552), (579, 611, 612, 580), (570, 602, 603, 571), (564, 596, 597, 565), (555, 587, 588, 556), (573, 605, 606, 574), (574, 606, 607, 575), (559, 591, 592, 560), (577, 609, 610, 578), (550, 582, 583, 551), (568, 600, 601, 569), (553, 585, 586, 554), (612, 644, 645, 613), (603, 635, 636, 604), (594, 626, 627, 595), (588, 620, 621, 589), (597, 629, 630, 598), (607, 639, 640, 608), (598, 630, 631, 599), (583, 615, 616, 584), (601, 633, 634, 602), (592, 624, 625, 593), (611, 643, 644, 612), (602, 634, 635, 603), (605, 637, 638, 606), (596, 628, 629, 597), (587, 619, 620, 588), (606, 638, 639, 607), (600, 632, 633, 601), (591, 623, 624, 592), (609, 641, 642, 610), (582, 614, 615, 583), (585, 617, 618, 586), (610, 642, 643, 611), (613, 645, 614, 582), (595, 627, 628, 596), (586, 618, 619, 587), (604, 636, 637, 605), (589, 621, 622, 590), (590, 622, 623, 591), (608, 640, 641, 609), (599, 631, 632, 600), (584, 616, 617, 585), (593, 625, 626, 594), (619, 651, 652, 620), (637, 669, 670, 638), (628, 660, 661, 629), (638, 670, 671, 639), (614, 646, 647, 615), (632, 664, 665, 633), (623, 655, 656, 624), (641, 673, 674, 642), (617, 649, 650, 618), (642, 674, 675, 643), (645, 677, 646, 614), (636, 668, 669, 637), (627, 659, 660, 628), (618, 650, 651, 619), (621, 653, 654, 622), (631, 663, 664, 632), (622, 654, 655, 623), (640, 672, 673, 641), (625, 657, 658, 626), (616, 648, 649, 617), (644, 676, 677, 645), (626, 658, 659, 627), (635, 667, 668, 636), (620, 652, 653, 621), (629, 661, 662, 630), (639, 671, 672, 640), (630, 662, 663, 631), (615, 647, 648, 616), (633, 665, 666, 634), (624, 656, 657, 625), (643, 675, 676, 644), (634, 666, 667, 635), (672, 704, 705, 673), (663, 695, 696, 664), (654, 686, 687, 655), (657, 689, 690, 658), (648, 680, 681, 649), (676, 708, 709, 677), (667, 699, 700, 668), (658, 690, 691, 659), (661, 693, 694, 662), (652, 684, 685, 653), (662, 694, 695, 663), (671, 703, 704, 672), (656, 688, 689, 657), (647, 679, 680, 648), (665, 697, 698, 666), (675, 707, 708, 676), (666, 698, 699, 667), (651, 683, 684, 652), (669, 701, 702, 670), (660, 692, 693, 661), (670, 702, 703, 671), (673, 705, 706, 674), (646, 678, 679, 647), (664, 696, 697, 665), (655, 687, 688, 656), (649, 681, 682, 650), (674, 706, 707, 675), (677, 709, 678, 646), (650, 682, 683, 651), (668, 700, 701, 669), (659, 691, 692, 660), (653, 685, 686, 654), (703, 735, 736, 704), (694, 726, 727, 695), (697, 729, 730, 698), (688, 720, 721, 689), (679, 711, 712, 680), (707, 739, 740, 708), (698, 730, 731, 699), (692, 724, 725, 693), (683, 715, 716, 684), (701, 733, 734, 702), (702, 734, 735, 703), (687, 719, 720, 688), (705, 737, 738, 706), (678, 710, 711, 679), (696, 728, 729, 697), (681, 713, 714, 682), (706, 738, 739, 707), (709, 741, 710, 678), (682, 714, 715, 683), (700, 732, 733, 701), (691, 723, 724, 692), (685, 717, 718, 686), (686, 718, 719, 687), (704, 736, 737, 705), (695, 727, 728, 696), (680, 712, 713, 681), (689, 721, 722, 690), (708, 740, 741, 709), (699, 731, 732, 700), (690, 722, 723, 691), (693, 725, 726, 694), (684, 716, 717, 685), (734, 766, 767, 735), (728, 760, 761, 729), (719, 751, 752, 720), (737, 769, 770, 738), (710, 742, 743, 711), (713, 745, 746, 714), (738, 770, 771, 739), (741, 773, 742, 710), (723, 755, 756, 724), (714, 746, 747, 715), (732, 764, 765, 733), (717, 749, 750, 718), (718, 750, 751, 719), (736, 768, 769, 737), (727, 759, 760, 728), (712, 744, 745, 713), (721, 753, 754, 722), (740, 772, 773, 741), (731, 763, 764, 732), (722, 754, 755, 723), (725, 757, 758, 726), (716, 748, 749, 717), (735, 767, 768, 736), (726, 758, 759, 727), (711, 743, 744, 712), (729, 761, 762, 730), (720, 752, 753, 721), (739, 771, 772, 740), (730, 762, 763, 731), (733, 765, 766, 734), (724, 756, 757, 725), (715, 747, 748, 716), (770, 802, 803, 771), (761, 793, 794, 762), (755, 787, 788, 756), (746, 778, 779, 747), (764, 796, 797, 765), (765, 797, 798, 766), (750, 782, 783, 751), (768, 800, 801, 769), (759, 791, 792, 760), (744, 776, 777, 745), (769, 801, 802, 770), (772, 804, 805, 773), (754, 786, 787, 755), (745, 777, 778, 746), (763, 795, 796, 764), (748, 780, 781, 749), (773, 805, 774, 742), (749, 781, 782, 750), (767, 799, 800, 768), (758, 790, 791, 759), (743, 775, 776, 744), (752, 784, 785, 753), (771, 803, 804, 772), (762, 794, 795, 763), (753, 785, 786, 754), (756, 788, 789, 757), (747, 779, 780, 748), (766, 798, 799, 767), (757, 789, 790, 758), (760, 792, 793, 761), (751, 783, 784, 752), (742, 774, 775, 743), (801, 806, 802), (804, 806, 805), (786, 806, 787), (777, 806, 778), (795, 806, 796), (780, 806, 781), (805, 806, 774), (781, 806, 782), (799, 806, 800), (790, 806, 791), (784, 806, 785), (775, 806, 776), (803, 806, 804), (785, 806, 786), (794, 806, 795), (779, 806, 780), (788, 806, 789), (798, 806, 799), (789, 806, 790), (774, 806, 775), (792, 806, 793), (783, 806, 784), (802, 806, 803), (793, 806, 794), (796, 806, 797), (787, 806, 788), (778, 806, 779), (797, 806, 798), (791, 806, 792), (782, 806, 783), (800, 806, 801), (776, 806, 777)])
me_circle.use_remesh_preserve_volume = False
me_circle.use_remesh_preserve_attributes = False
me_circle.use_mirror_vertex_groups = False
me_circle.update()

# ---- objects
ob_circle = bpy.data.objects.new('Circle', me_circle)

# ---- transforms, parenting, visibility, modifiers, constraints
ob_circle.location = (0.0, 0.0, 0.0)
ob_circle.lineart.crease_threshold = 0.0

# ---- collection membership
col_collection_1.objects.link(ob_circle)

# ---- scene / render settings (as saved in the file)
scene.frame_start = 1; scene.frame_end = 250; scene.frame_set(1)
scene.render.engine = 'BLENDER_EEVEE_NEXT'
scene.render.resolution_percentage = 50
scene.render.dither_intensity = 0.0
scene.cycles.use_denoising = False
scene.cycles.samples = 128
scene.cycles.sampling_pattern = 'TABULATED_SOBOL'
scene.cycles.use_adaptive_sampling = False
scene.cycles.use_light_tree = False
scene.cycles.blur_glossy = 0.0
scene.cycles.sample_clamp_indirect = 0.0
scene.view_settings.view_transform = 'Standard'
bpy.context.view_layer.update()

# ---- added for rendering (the .blend has no active camera and no usable light): camera, sun
cam_auto = bpy.data.cameras.new('AutoCamera')
cam_auto.lens = 50.0
cam_auto.sensor_width = 36.0
cam_auto.clip_end = 1000.0
ob_auto_camera = bpy.data.objects.new('AutoCamera', cam_auto)
scene.collection.objects.link(ob_auto_camera)
ob_auto_camera.location = (13.4503, -16.1404, 17.2487)
ob_auto_camera.rotation_euler = (1.09748, -7.21219e-08, 0.694738)
scene.camera = ob_auto_camera
light_auto_sun = bpy.data.lights.new('AutoSun', 'SUN')
light_auto_sun.energy = 3.0
light_auto_sun.angle = 0.0523599
ob_auto_sun = bpy.data.objects.new('AutoSun', light_auto_sun)
scene.collection.objects.link(ob_auto_sun)
ob_auto_sun.rotation_euler = (0.872665, 0.174533, 0.523599)
bpy.context.view_layer.update()
